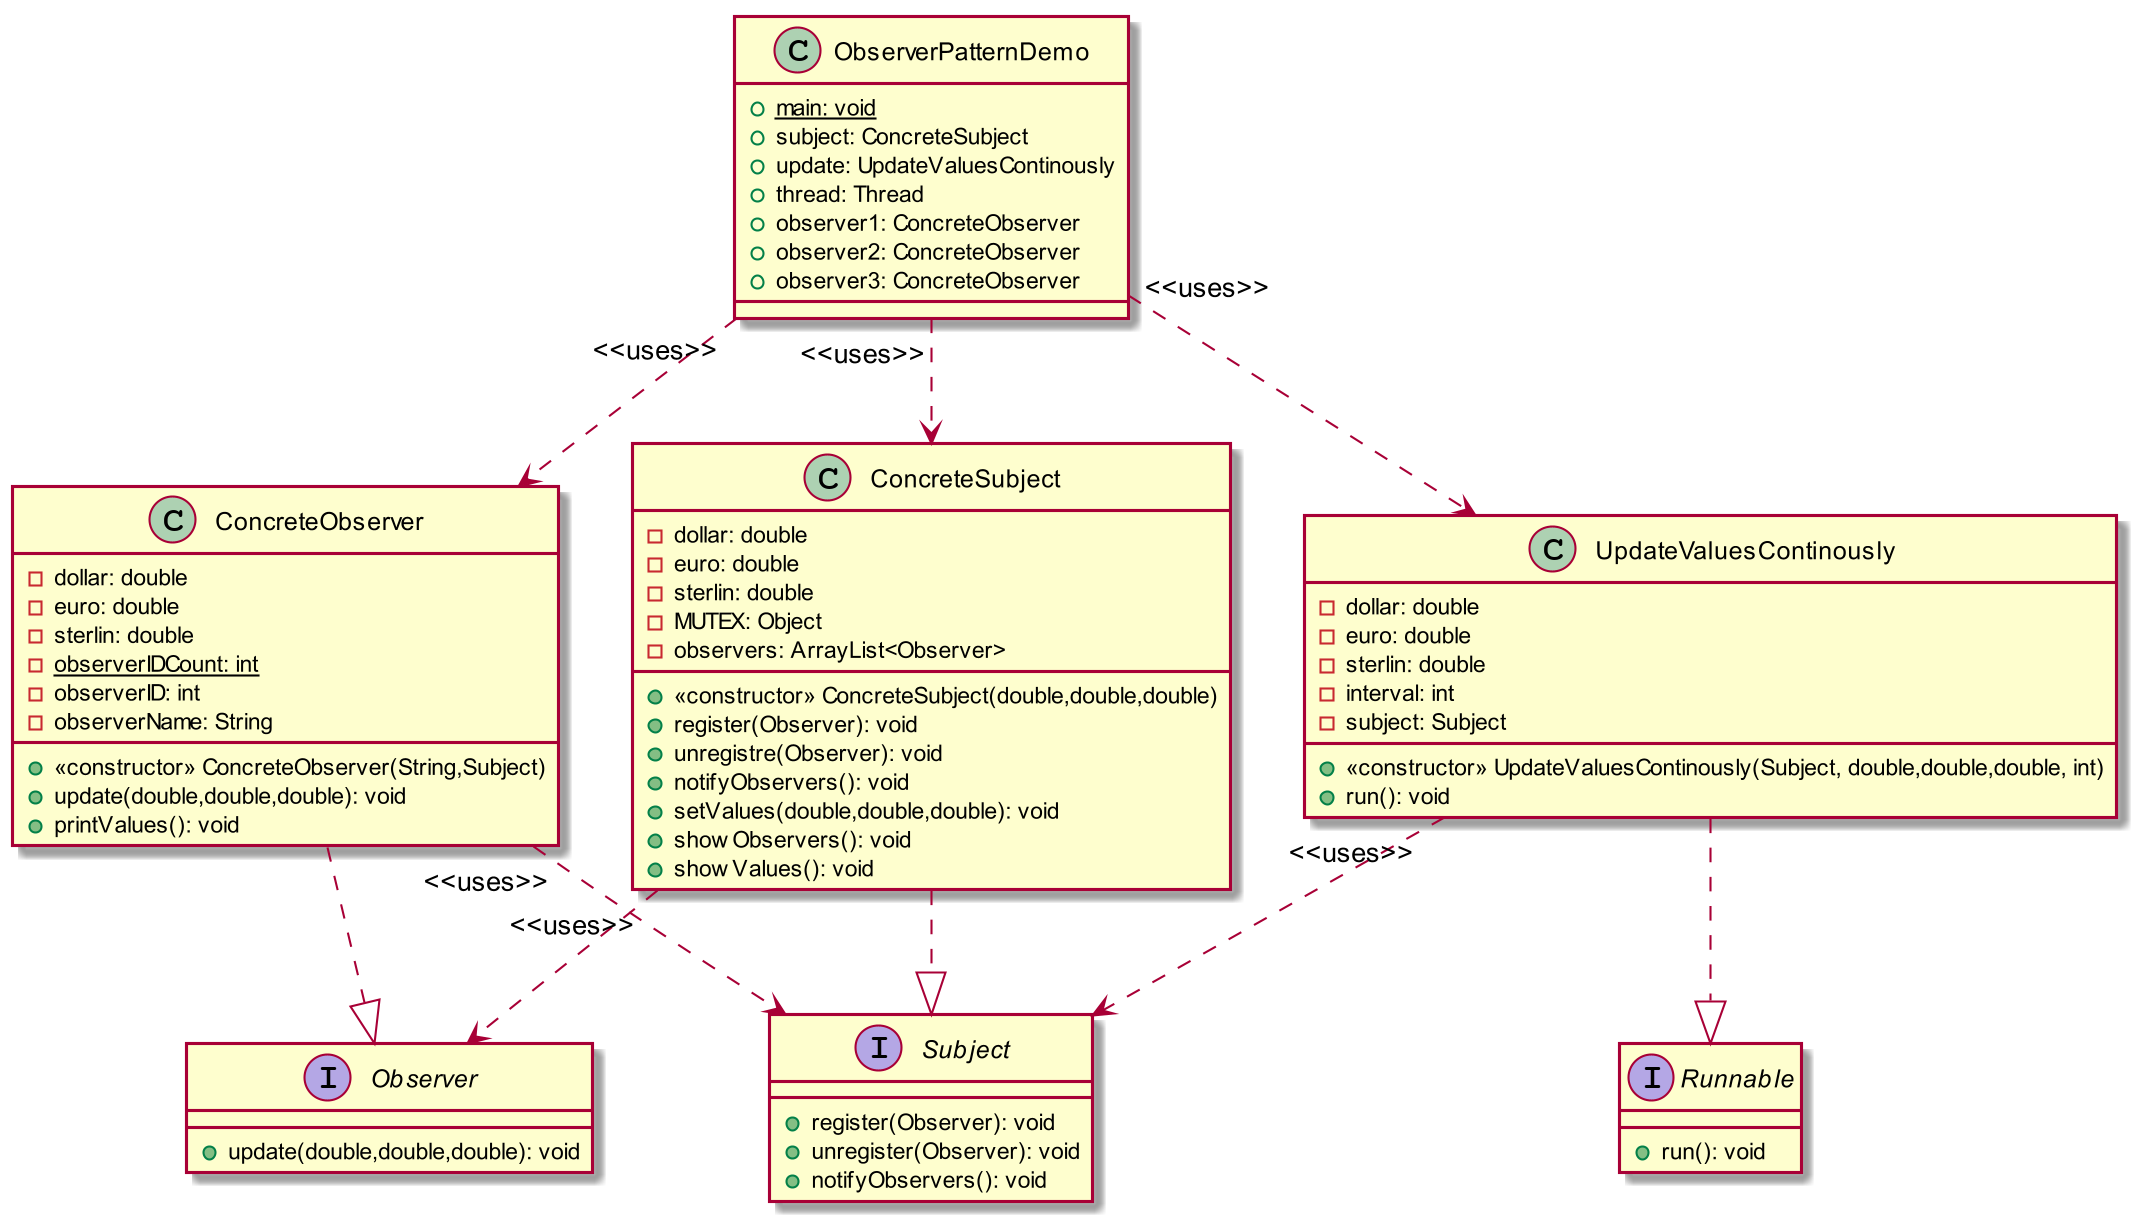

The diagram above was rendered by PlantUML. Its source (embedded in the PNG):
@startuml
skinparam dpi 200


interface Subject{
    + register(Observer): void
    + unregister(Observer): void
    + notifyObservers(): void
}
interface Observer{
    + update(double,double,double): void
}
class ConcreteSubject{
    - dollar: double
    - euro: double
    - sterlin: double
    - MUTEX: Object
    - observers: ArrayList<Observer>
    + <<constructor>> ConcreteSubject(double,double,double)
    + register(Observer): void
    + unregistre(Observer): void
    + notifyObservers(): void
    + setValues(double,double,double): void
    + showObservers(): void
    + showValues(): void
}
ConcreteSubject ..|> Subject
ConcreteSubject "<<uses>>" ..> Observer

class ConcreteObserver{
    - dollar: double
    - euro: double
    - sterlin: double
    - {static} observerIDCount: int
    - observerID: int
    - observerName: String
    + <<constructor>> ConcreteObserver(String,Subject)
    + update(double,double,double): void
    + printValues(): void
}
ConcreteObserver ..|> Observer
ConcreteObserver "<<uses>>" ..> Subject

class UpdateValuesContinously{
    - dollar: double
    - euro: double
    - sterlin: double
    - interval: int
    - subject: Subject
    + <<constructor>> UpdateValuesContinously(Subject, double,double,double, int)
    + run(): void
}
UpdateValuesContinously ..|> Runnable
UpdateValuesContinously "<<uses>>" ..> Subject

interface Runnable{
    + run(): void
}

class ObserverPatternDemo{
    + {static} main: void
    + subject: ConcreteSubject
    + update: UpdateValuesContinously
    + thread: Thread
    + observer1: ConcreteObserver
    + observer2: ConcreteObserver
    + observer3: ConcreteObserver
}
ObserverPatternDemo "<<uses>>" ..> ConcreteSubject
ObserverPatternDemo "<<uses>>" ..> ConcreteObserver
ObserverPatternDemo "<<uses>>" ..> UpdateValuesContinously

@enduml